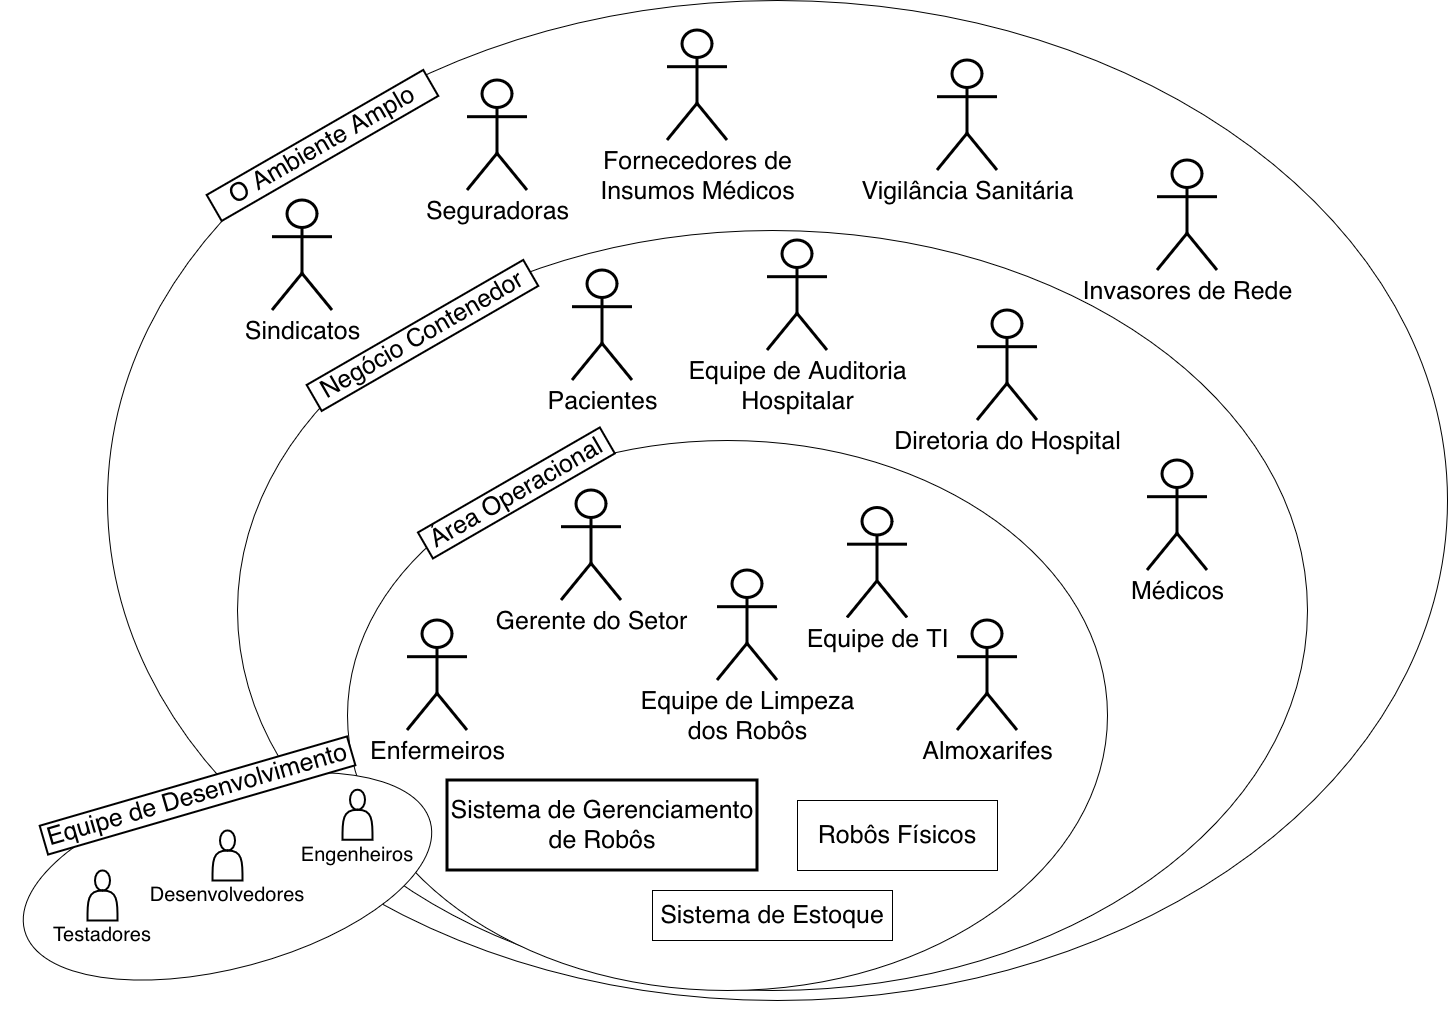

The diagram above was exported from draw.io. Its source (the exported page's mxGraphModel, read from the mxfile embedded in the PNG):
<mxGraphModel dx="1650" dy="1275" grid="1" gridSize="10" guides="1" tooltips="1" connect="1" arrows="1" fold="1" page="1" pageScale="1" pageWidth="1920" pageHeight="1200" math="0" shadow="0">
  <root>
    <mxCell id="0" />
    <mxCell id="1" parent="0" />
    <mxCell id="BkCcjJRPbMccc6b_lnV--2" parent="1" style="ellipse;whiteSpace=wrap;html=1;" value="" vertex="1">
      <mxGeometry height="1000" width="1340" x="210" y="140" as="geometry" />
    </mxCell>
    <mxCell id="BkCcjJRPbMccc6b_lnV--3" parent="1" style="ellipse;whiteSpace=wrap;html=1;" value="" vertex="1">
      <mxGeometry height="760" width="1070" x="340" y="370" as="geometry" />
    </mxCell>
    <mxCell id="BkCcjJRPbMccc6b_lnV--4" parent="1" style="ellipse;whiteSpace=wrap;html=1;" value="" vertex="1">
      <mxGeometry height="550" width="760" x="450" y="580" as="geometry" />
    </mxCell>
    <mxCell id="BkCcjJRPbMccc6b_lnV--6" parent="1" style="rounded=0;whiteSpace=wrap;html=1;strokeWidth=3;" value="&lt;div&gt;&lt;font style=&quot;font-size: 25px;&quot;&gt;Sistema de Gerenciamento&lt;/font&gt;&lt;/div&gt;&lt;div&gt;&lt;font style=&quot;font-size: 25px;&quot;&gt;de Robôs&lt;/font&gt;&lt;/div&gt;" vertex="1">
      <mxGeometry height="90" width="310" x="550" y="920" as="geometry" />
    </mxCell>
    <mxCell id="BkCcjJRPbMccc6b_lnV--7" parent="1" style="shape=umlActor;verticalLabelPosition=bottom;verticalAlign=top;html=1;outlineConnect=0;strokeWidth=3;" value="&lt;div&gt;&lt;font style=&quot;font-size: 25px;&quot;&gt;Enfermeiros&lt;/font&gt;&lt;/div&gt;" vertex="1">
      <mxGeometry height="110" width="60" x="510" y="760" as="geometry" />
    </mxCell>
    <mxCell id="BkCcjJRPbMccc6b_lnV--8" parent="1" style="text;html=1;whiteSpace=wrap;align=center;verticalAlign=middle;rounded=0;horizontal=1;rotation=-30;labelBackgroundColor=none;labelBorderColor=none;fillColor=default;strokeColor=default;perimeterSpacing=0;strokeWidth=2;" value="&lt;font style=&quot;font-size: 25px;&quot;&gt;Área Operacional&lt;/font&gt;" vertex="1">
      <mxGeometry height="30" width="210" x="513.97" y="617.5" as="geometry" />
    </mxCell>
    <mxCell id="BkCcjJRPbMccc6b_lnV--9" parent="1" style="shape=umlActor;verticalLabelPosition=bottom;verticalAlign=top;html=1;outlineConnect=0;strokeWidth=3;" value="&lt;font style=&quot;font-size: 25px;&quot;&gt;Gerente do Setor&lt;/font&gt;" vertex="1">
      <mxGeometry height="110" width="60" x="663.97" y="630" as="geometry" />
    </mxCell>
    <mxCell id="BkCcjJRPbMccc6b_lnV--10" parent="1" style="rounded=0;whiteSpace=wrap;html=1;" value="&lt;div&gt;&lt;font style=&quot;font-size: 25px;&quot;&gt;Robôs Físicos&lt;/font&gt;&lt;/div&gt;" vertex="1">
      <mxGeometry height="70" width="200" x="900" y="940" as="geometry" />
    </mxCell>
    <mxCell id="BkCcjJRPbMccc6b_lnV--12" parent="1" style="rounded=0;whiteSpace=wrap;html=1;" value="&lt;div&gt;&lt;font style=&quot;font-size: 25px;&quot;&gt;Sistema de Estoque&lt;/font&gt;&lt;/div&gt;" vertex="1">
      <mxGeometry height="50" width="240" x="755" y="1030" as="geometry" />
    </mxCell>
    <mxCell id="BkCcjJRPbMccc6b_lnV--13" parent="1" style="shape=umlActor;verticalLabelPosition=bottom;verticalAlign=top;html=1;outlineConnect=0;strokeWidth=3;" value="&lt;font style=&quot;font-size: 25px;&quot;&gt;Equipe de TI&lt;/font&gt;" vertex="1">
      <mxGeometry height="110" width="60" x="950" y="647.5" as="geometry" />
    </mxCell>
    <mxCell id="BkCcjJRPbMccc6b_lnV--15" parent="1" style="shape=umlActor;verticalLabelPosition=bottom;verticalAlign=top;html=1;outlineConnect=0;strokeWidth=3;" value="&lt;font style=&quot;font-size: 25px;&quot;&gt;Diretoria do Hospital&lt;/font&gt;" vertex="1">
      <mxGeometry height="110" width="60" x="1080" y="450" as="geometry" />
    </mxCell>
    <mxCell id="BkCcjJRPbMccc6b_lnV--16" parent="1" style="shape=umlActor;verticalLabelPosition=bottom;verticalAlign=top;html=1;outlineConnect=0;strokeWidth=3;" value="&lt;font style=&quot;font-size: 25px;&quot;&gt;Médicos&lt;/font&gt;" vertex="1">
      <mxGeometry height="110" width="60" x="1250" y="600" as="geometry" />
    </mxCell>
    <mxCell id="BkCcjJRPbMccc6b_lnV--17" parent="1" style="shape=umlActor;verticalLabelPosition=bottom;verticalAlign=top;html=1;outlineConnect=0;strokeWidth=3;" value="&lt;font style=&quot;font-size: 25px;&quot;&gt;Pacientes&lt;/font&gt;" vertex="1">
      <mxGeometry height="110" width="60" x="675" y="410" as="geometry" />
    </mxCell>
    <mxCell id="BkCcjJRPbMccc6b_lnV--18" parent="1" style="text;html=1;whiteSpace=wrap;align=center;verticalAlign=middle;rounded=0;horizontal=1;rotation=-30;labelBackgroundColor=none;labelBorderColor=none;fillColor=default;strokeColor=default;perimeterSpacing=0;strokeWidth=2;" value="&lt;font style=&quot;font-size: 25px;&quot;&gt;Negócio Contenedor&lt;/font&gt;" vertex="1">
      <mxGeometry height="30" width="250" x="400" y="460" as="geometry" />
    </mxCell>
    <mxCell id="BkCcjJRPbMccc6b_lnV--19" parent="1" style="text;html=1;whiteSpace=wrap;align=center;verticalAlign=middle;rounded=0;horizontal=1;rotation=-30;labelBackgroundColor=none;labelBorderColor=none;fillColor=default;strokeColor=default;perimeterSpacing=0;strokeWidth=2;" value="&lt;font style=&quot;font-size: 25px;&quot;&gt;O Ambiente Amplo&lt;/font&gt;" vertex="1">
      <mxGeometry height="30" width="250" x="300.00317547305485" y="270.0003810567666" as="geometry" />
    </mxCell>
    <mxCell id="BkCcjJRPbMccc6b_lnV--20" parent="1" style="shape=umlActor;verticalLabelPosition=bottom;verticalAlign=top;html=1;outlineConnect=0;strokeWidth=3;" value="&lt;font style=&quot;font-size: 25px;&quot;&gt;Vigilância Sanitária&lt;/font&gt;" vertex="1">
      <mxGeometry height="110" width="60" x="1040" y="200" as="geometry" />
    </mxCell>
    <mxCell id="BkCcjJRPbMccc6b_lnV--21" parent="1" style="shape=umlActor;verticalLabelPosition=bottom;verticalAlign=top;html=1;outlineConnect=0;strokeWidth=3;" value="&lt;font style=&quot;font-size: 25px;&quot;&gt;Invasores de Rede&lt;/font&gt;" vertex="1">
      <mxGeometry height="110" width="60" x="1260" y="300" as="geometry" />
    </mxCell>
    <mxCell id="BkCcjJRPbMccc6b_lnV--22" parent="1" style="shape=umlActor;verticalLabelPosition=bottom;verticalAlign=top;html=1;outlineConnect=0;strokeWidth=3;" value="&lt;div&gt;&lt;font style=&quot;font-size: 25px;&quot;&gt;Fornecedores de&lt;/font&gt;&lt;/div&gt;&lt;div&gt;&lt;font style=&quot;font-size: 25px;&quot;&gt;Insumos Médicos&lt;/font&gt;&lt;/div&gt;" vertex="1">
      <mxGeometry height="110" width="60" x="770" y="170" as="geometry" />
    </mxCell>
    <mxCell id="BkCcjJRPbMccc6b_lnV--23" parent="1" style="shape=umlActor;verticalLabelPosition=bottom;verticalAlign=top;html=1;outlineConnect=0;strokeWidth=3;" value="&lt;font style=&quot;font-size: 25px;&quot;&gt;Almoxarifes&lt;/font&gt;" vertex="1">
      <mxGeometry height="110" width="60" x="1060" y="760" as="geometry" />
    </mxCell>
    <mxCell id="BkCcjJRPbMccc6b_lnV--26" parent="1" style="shape=umlActor;verticalLabelPosition=bottom;verticalAlign=top;html=1;outlineConnect=0;strokeWidth=3;" value="&lt;div&gt;&lt;font style=&quot;font-size: 25px;&quot;&gt;Seguradoras&lt;/font&gt;&lt;/div&gt;" vertex="1">
      <mxGeometry height="110" width="60" x="570" y="220" as="geometry" />
    </mxCell>
    <mxCell id="BkCcjJRPbMccc6b_lnV--27" parent="1" style="shape=umlActor;verticalLabelPosition=bottom;verticalAlign=top;html=1;outlineConnect=0;strokeWidth=3;" value="&lt;div&gt;&lt;font style=&quot;font-size: 25px;&quot;&gt;Sindicatos&lt;/font&gt;&lt;/div&gt;" vertex="1">
      <mxGeometry height="110" width="60" x="375" y="340" as="geometry" />
    </mxCell>
    <mxCell id="BkCcjJRPbMccc6b_lnV--28" parent="1" style="shape=umlActor;verticalLabelPosition=bottom;verticalAlign=top;html=1;outlineConnect=0;strokeWidth=3;" value="&lt;div&gt;&lt;font style=&quot;font-size: 25px;&quot;&gt;Equipe de Auditoria&lt;/font&gt;&lt;/div&gt;&lt;div&gt;&lt;font style=&quot;font-size: 25px;&quot;&gt;Hospitalar&lt;/font&gt;&lt;/div&gt;" vertex="1">
      <mxGeometry height="110" width="60" x="870" y="380" as="geometry" />
    </mxCell>
    <mxCell id="BkCcjJRPbMccc6b_lnV--29" parent="1" style="shape=umlActor;verticalLabelPosition=bottom;verticalAlign=top;html=1;outlineConnect=0;strokeWidth=3;" value="&lt;div&gt;&lt;font style=&quot;font-size: 25px;&quot;&gt;Equipe de Limpeza&lt;/font&gt;&lt;/div&gt;&lt;div&gt;&lt;font style=&quot;font-size: 25px;&quot;&gt;dos Robôs&lt;/font&gt;&lt;/div&gt;" vertex="1">
      <mxGeometry height="110" width="60" x="820" y="710" as="geometry" />
    </mxCell>
    <mxCell id="BkCcjJRPbMccc6b_lnV--1" parent="1" style="ellipse;whiteSpace=wrap;html=1;rotation=-15;" value="" vertex="1">
      <mxGeometry height="183.18" width="420" x="120" y="924.24" as="geometry" />
    </mxCell>
    <mxCell id="BkCcjJRPbMccc6b_lnV--30" parent="1" style="text;html=1;whiteSpace=wrap;align=center;verticalAlign=middle;rounded=0;horizontal=1;rotation=-16.2;labelBackgroundColor=none;labelBorderColor=none;fillColor=default;strokeColor=default;perimeterSpacing=0;strokeWidth=2;" value="&lt;font style=&quot;font-size: 25px;&quot;&gt;Equipe de Desenvolvimento&lt;/font&gt;" vertex="1">
      <mxGeometry height="30" width="320" x="140" y="920" as="geometry" />
    </mxCell>
    <mxCell id="BkCcjJRPbMccc6b_lnV--31" parent="1" style="shape=actor;whiteSpace=wrap;html=1;strokeWidth=2;" value="" vertex="1">
      <mxGeometry height="50" width="30" x="190" y="1010" as="geometry" />
    </mxCell>
    <mxCell id="BkCcjJRPbMccc6b_lnV--32" parent="1" style="shape=actor;whiteSpace=wrap;html=1;strokeWidth=2;" value="" vertex="1">
      <mxGeometry height="50" width="30" x="315" y="970" as="geometry" />
    </mxCell>
    <mxCell id="BkCcjJRPbMccc6b_lnV--33" parent="1" style="shape=actor;whiteSpace=wrap;html=1;strokeWidth=2;" value="" vertex="1">
      <mxGeometry height="50" width="30" x="445" y="929.17" as="geometry" />
    </mxCell>
    <mxCell id="BkCcjJRPbMccc6b_lnV--36" parent="1" style="text;html=1;whiteSpace=wrap;strokeColor=none;fillColor=none;align=center;verticalAlign=middle;rounded=0;" value="&lt;font style=&quot;font-size: 20px;&quot;&gt;Testadores&lt;/font&gt;" vertex="1">
      <mxGeometry height="30" width="60" x="175" y="1060" as="geometry" />
    </mxCell>
    <mxCell id="BkCcjJRPbMccc6b_lnV--37" parent="1" style="text;html=1;whiteSpace=wrap;strokeColor=none;fillColor=none;align=center;verticalAlign=middle;rounded=0;" value="&lt;font style=&quot;font-size: 20px;&quot;&gt;Desenvolvedores&lt;/font&gt;" vertex="1">
      <mxGeometry height="30" width="60" x="300" y="1020" as="geometry" />
    </mxCell>
    <mxCell id="BkCcjJRPbMccc6b_lnV--38" parent="1" style="text;html=1;whiteSpace=wrap;strokeColor=none;fillColor=none;align=center;verticalAlign=middle;rounded=0;" value="&lt;font style=&quot;font-size: 20px;&quot;&gt;Engenheiros&lt;/font&gt;" vertex="1">
      <mxGeometry height="30" width="60" x="430" y="980" as="geometry" />
    </mxCell>
  </root>
</mxGraphModel>